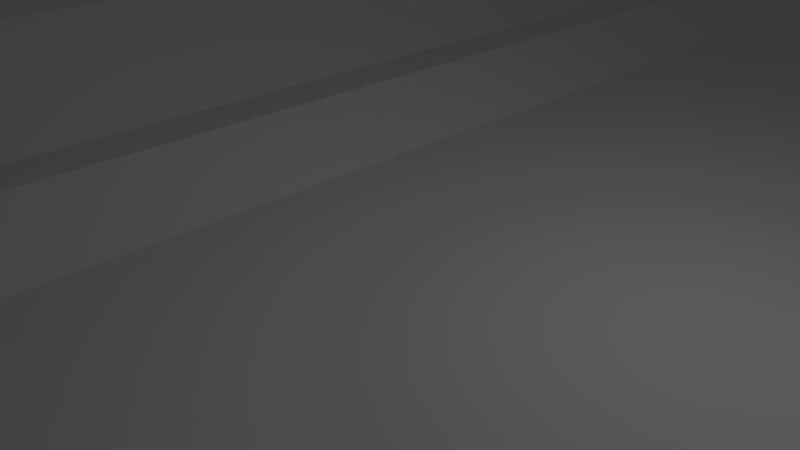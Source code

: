 # Source: model.blend  (saved by Blender 2.71.0; exported with 4.5.12 LTS)
import bpy
from mathutils import Matrix  # noqa: F401  (used for matrix-valued properties, if any)

bpy.ops.wm.read_factory_settings(use_empty=True)
scene = bpy.context.scene
scene.name = 'Scene'

# ---- collections
col_collection_1 = bpy.data.collections.new('Collection 1'); scene.collection.children.link(col_collection_1)
col_collection_2 = bpy.data.collections.new('Collection 2'); scene.collection.children.link(col_collection_2)
col_collection_2.hide_render = True
col_collection_2.hide_viewport = True

# ---- materials (node trees are filled in below, after node groups)
mat_plan2 = bpy.data.materials.new('plan2')
mat_plan2.alpha_threshold = 0.0
mat_plan2.use_transparent_shadow = False
mat_plan2.roughness = 0.5
mat_plan2.line_color = (0.0, 0.0, 0.0, 1.0)

# ---- material node trees

# ---- world
world_world = bpy.data.worlds.new('World'); scene.world = world_world
world_world.color = (0.05088, 0.05088, 0.05088)
world_world.use_sun_shadow = False
world_world.sun_shadow_jitter_overblur = 0.0
world_world.cycles.sampling_method = 'MANUAL'
world_world.cycles.sample_map_resolution = 256

# ---- cameras
cam_camera = bpy.data.cameras.new('Camera')
cam_camera.clip_end = 100.0
cam_camera.lens = 35.0
cam_camera.sensor_width = 32.0
cam_camera.sensor_height = 18.0
cam_camera.ortho_scale = 7.314
cam_camera.dof.focus_distance = 0.0
cam_camera.dof.aperture_fstop = 128.0

# ---- lights
light_lamp = bpy.data.lights.new('Lamp', 'POINT')
light_lamp.transmission_factor = 0.0
light_lamp.cutoff_distance = 30.0
light_lamp.energy = 100.0
light_lamp.shadow_buffer_clip_start = 1.001
light_lamp.shadow_soft_size = 0.1
light_lamp.shadow_maximum_resolution = 0.006
light_lamp.use_absolute_resolution = True
light_lamp.cycles.use_multiple_importance_sampling = False

# ---- meshes
me_plane_006 = bpy.data.meshes.new('Plane.006')
me_plane_006.from_pydata([(0.0, 0.4501, 9.82e-08), (1.31, 0.4501, 9.82e-08), (0.0, 0.3335, 2.006e-07), (1.31, 0.3335, 2.006e-07), (0.0, -0.4504, 0.0), (1.31, -0.4513, -8.774e-07), (0.0, -0.3401, -9.75e-07), (1.31, -0.3401, -9.75e-07), (0.1068, 0.3335, 2.006e-07), (1.2, -0.3401, -9.75e-07), (1.272, 0.3335, 2.006e-07), (1.272, -0.312, -9.259e-07)], [], [(0, 2, 8, 10, 3, 1), (3, 10, 11, 7), (4, 5, 9, 6), (8, 2, 9, 11), (11, 9, 5, 7)])
me_plane_006.use_remesh_preserve_volume = False
me_plane_006.use_remesh_preserve_attributes = False
me_plane_006.use_mirror_vertex_groups = False
me_plane_006.update()
me_plane_004 = bpy.data.meshes.new('Plane.004')
me_plane_004.from_pydata([(-0.196, -1.025, 2.227e-08), (0.196, -1.025, 2.227e-08), (-0.196, 0.9837, 1.435e-08), (0.3937, 0.9837, 1.696e-08), (0.196, 0.5866, -2.62e-08), (-0.196, 0.5924, 0.0), (1.092, -0.5371, 1.563e-06), (0.8939, -1.025, 1.548e-06), (1.509, -0.5371, 1.563e-06), (1.509, -1.025, 1.548e-06), (1.092, 0.9837, 4.335e-07), (1.509, 0.9837, 4.335e-07)], [], [(0, 1, 4, 5), (5, 4, 3, 2), (3, 4, 7, 6), (6, 7, 9, 8), (6, 8, 11, 10)])
me_plane_004.use_remesh_preserve_volume = False
me_plane_004.use_remesh_preserve_attributes = False
me_plane_004.use_mirror_vertex_groups = False
me_plane_004.update()
me_circle = bpy.data.meshes.new('Circle')
me_circle.from_pydata([(0.0, 1.0, 0.0), (-0.1951, 0.9808, 0.0), (-0.3827, 0.9239, 0.0), (-0.5556, 0.8315, 0.0), (-0.7071, 0.7071, 0.0), (-0.8315, 0.5556, 0.0), (-0.9239, 0.3827, 0.0), (-0.9808, 0.1951, 0.0), (-1.0, 7.55e-08, 0.0), (-0.9808, -0.1951, 0.0), (-0.9239, -0.3827, 0.0), (-0.8315, -0.5556, 0.0), (-0.7071, -0.7071, 0.0), (-0.5556, -0.8315, 0.0), (-0.3827, -0.9239, 0.0), (-0.1951, -0.9808, 0.0), (3.258e-07, -1.0, 0.0), (0.1951, -0.9808, 0.0), (0.3827, -0.9239, 0.0), (0.5556, -0.8315, 0.0), (0.7071, -0.7071, 0.0), (0.8315, -0.5556, 0.0), (0.9239, -0.3827, 0.0), (0.9808, -0.1951, 0.0), (1.0, 9.656e-07, 0.0), (0.9808, 0.1951, 0.0), (0.9239, 0.3827, 0.0), (0.8315, 0.5556, 0.0), (0.7071, 0.7071, 0.0), (0.5556, 0.8315, 0.0), (0.3827, 0.9239, 0.0), (0.1951, 0.9808, 0.0), (0.0, 1.0, 0.0), (0.0, 1.003, -1.863e-08)], [(1, 0), (2, 1), (3, 2), (4, 3), (5, 4), (6, 5), (7, 6), (8, 7), (9, 8), (10, 9), (11, 10), (12, 11), (13, 12), (14, 13), (15, 14), (16, 15), (17, 16), (18, 17), (19, 18), (20, 19), (21, 20), (22, 21), (23, 22), (24, 23), (25, 24), (26, 25), (27, 26), (28, 27), (29, 28), (30, 29), (31, 30), (0, 31), (32, 33)], [])
me_circle.use_remesh_preserve_volume = False
me_circle.use_remesh_preserve_attributes = False
me_circle.use_mirror_vertex_groups = False
me_circle.update()
me_plane_003 = bpy.data.meshes.new('Plane.003')
me_plane_003.from_pydata([(0.0, -12.36, 0.0), (0.0, 12.3, 5.496e-08), (3.938, 12.3, 5.076e-08)], [(1, 0), (1, 2)], [])
me_plane_003.use_remesh_preserve_volume = False
me_plane_003.use_remesh_preserve_attributes = False
me_plane_003.use_mirror_vertex_groups = False
me_plane_003.update()
me_plane_002 = bpy.data.meshes.new('Plane.002')
me_plane_002.from_pydata([(-1.0, -1.0, 0.0), (1.0, -1.0, 0.0), (-1.0, 1.0, 0.0), (1.0, 1.0, 0.0)], [], [(0, 1, 3, 2)])
me_plane_002.use_remesh_preserve_volume = False
me_plane_002.use_remesh_preserve_attributes = False
me_plane_002.use_mirror_vertex_groups = False
me_plane_002.update()
me_plane_001 = bpy.data.meshes.new('Plane.001')
me_plane_001.from_pydata([(-1.0, -21.19, 0.0), (1.0, -21.19, 0.0), (-1.0, 21.19, 0.0), (1.0, 21.19, 0.0), (-3.404, -21.19, 0.1044), (-3.404, 21.19, 0.1044), (-4.448, -21.19, 0.7565), (-4.448, 21.19, 0.7565), (-5.436, -21.19, 0.98), (-5.436, 21.19, 0.98), (-6.387, -21.19, 1.372), (-6.387, 21.19, 1.372), (-6.764, -21.19, 2.263), (-6.764, 21.19, 2.263), (-8.304, -21.19, 3.335), (-8.304, 21.19, 3.335), (-9.934, -21.19, 4.044), (-9.934, 21.19, 4.044), (-11.41, -21.19, 4.738), (-11.41, 21.19, 4.738), (-12.88, -21.19, 5.659), (-12.88, 21.19, 5.659), (-14.25, -21.19, 6.308), (-14.25, 21.19, 6.308), (-15.78, -21.19, 7.018), (-15.78, 21.19, 7.018), (-17.15, -21.19, 7.742), (-17.15, 21.19, 7.742), (-17.83, -21.19, 8.044), (-17.83, 21.19, 8.044), (-17.77, -21.19, 8.723), (-17.77, 21.19, 8.723), (-18.3, -21.19, 8.95), (-18.3, 21.19, 8.95), (-19.46, -21.19, 9.765), (-19.46, 21.19, 9.765), (-20.53, -21.19, 10.56), (-20.53, 21.19, 10.56), (-21.33, -21.19, 10.38), (-21.33, 21.19, 10.38), (-22.43, -21.19, 11.11), (-22.43, 21.19, 11.11), (-22.88, -21.19, 11.55), (-22.88, 21.19, 11.55), (-23.76, -21.19, 11.97), (-23.76, 21.19, 11.97), (-24.67, -21.19, 12.63), (-24.67, 21.19, 12.63), (-25.71, -21.19, 13.03), (-25.71, 21.19, 13.03), (-26.3, -21.19, 13.72), (-26.3, 21.19, 13.72), (-26.94, -21.19, 14.17), (-26.94, 21.19, 14.17), (-27.85, -21.19, 14.52), (-27.85, 21.19, 14.52), (-28.95, -21.19, 15.21), (-28.95, 21.19, 15.21), (-29.66, -21.19, 15.52), (-29.66, 21.19, 15.52), (-30.81, -21.19, 15.8), (-30.81, 21.19, 15.8), (-31.9, -21.19, 16.13), (-31.9, 21.19, 16.13), (-32.7, -21.19, 16.59), (-32.7, 21.19, 16.59), (-33.33, -21.19, 17.18), (-33.33, 21.19, 17.18), (-34.42, -21.19, 17.73), (-34.42, 21.19, 17.73), (-35.29, -21.19, 17.92), (-35.29, 21.19, 17.92), (-36.12, -21.19, 18.41), (-36.12, 21.19, 18.41), (-37.12, -21.19, 18.96), (-37.12, 21.19, 18.96), (-37.99, -21.19, 18.88), (-37.99, 21.19, 18.88), (-39.0, -21.19, 19.41), (-39.0, 21.19, 19.41), (-45.03, -21.19, 19.44), (-45.03, 21.19, 19.44), (-46.17, -21.19, 18.59), (-46.17, 21.19, 18.59), (-47.05, -21.19, 17.73), (-47.05, 21.19, 17.73), (-47.61, -21.19, 17.7), (-47.61, 21.19, 17.7), (-48.69, -21.19, 16.96), (-48.69, 21.19, 16.96), (-49.07, -21.19, 15.86), (-49.07, 21.19, 15.86), (-50.37, -21.19, 15.41), (-50.37, 21.19, 15.41), (-51.23, -21.19, 14.73), (-51.23, 21.19, 14.73), (-52.39, -21.19, 14.43), (-52.39, 21.19, 14.43), (-52.98, -21.19, 13.55), (-52.98, 21.19, 13.55), (-53.92, -21.19, 13.18), (-53.92, 21.19, 13.18), (-54.81, -21.19, 12.98), (-54.81, 21.19, 12.98), (-55.92, -21.19, 12.3), (-55.92, 21.19, 12.3), (-56.85, -21.19, 11.92), (-56.85, 21.19, 11.92), (-57.9, -21.19, 11.18), (-57.9, 21.19, 11.18), (-59.16, -21.19, 10.26), (-59.16, 21.19, 10.26), (-60.38, -21.19, 9.448), (-60.38, 21.19, 9.448), (-61.19, -21.19, 8.965), (-61.19, 21.19, 8.965), (-61.81, -21.19, 8.15), (-61.81, 21.19, 8.15), (-62.97, -21.19, 7.893), (-62.97, 21.19, 7.893), (-63.53, -21.19, 7.169), (-63.53, 21.19, 7.169), (-64.83, -21.19, 6.384), (-64.83, 21.19, 6.384), (-66.05, -21.19, 5.538), (-66.05, 21.19, 5.538), (-67.28, -21.19, 4.452), (-67.28, 21.19, 4.452), (-68.69, -21.19, 4.346), (-68.69, 21.19, 4.346), (-69.16, -21.19, 3.969), (-69.16, 21.19, 3.969), (-69.63, -21.19, 3.984), (-69.63, 21.19, 3.984), (-70.22, -21.19, 3.048), (-70.22, 21.19, 3.048), (-71.06, -21.19, 2.882), (-71.06, 21.19, 2.882), (-71.59, -21.19, 1.616), (-71.59, 21.19, 1.616), (-72.19, -21.19, 0.935), (-72.19, 21.19, 0.935), (-72.97, -21.19, 0.4647), (-72.97, 21.19, 0.4647), (-73.6, -21.19, 0.4647), (-73.6, 21.19, 0.4647), (-74.72, -21.19, -0.1353), (-74.72, 21.19, -0.1353), (-77.08, -21.19, -0.1531), (-77.08, 21.19, -0.1531)], [], [(0, 1, 3, 2), (0, 2, 5, 4), (4, 5, 7, 6), (6, 7, 9, 8), (8, 9, 11, 10), (10, 11, 13, 12), (12, 13, 15, 14), (14, 15, 17, 16), (16, 17, 19, 18), (18, 19, 21, 20), (20, 21, 23, 22), (22, 23, 25, 24), (24, 25, 27, 26), (26, 27, 29, 28), (28, 29, 31, 30), (30, 31, 33, 32), (32, 33, 35, 34), (34, 35, 37, 36), (36, 37, 39, 38), (38, 39, 41, 40), (40, 41, 43, 42), (42, 43, 45, 44), (44, 45, 47, 46), (46, 47, 49, 48), (48, 49, 51, 50), (50, 51, 53, 52), (52, 53, 55, 54), (54, 55, 57, 56), (56, 57, 59, 58), (58, 59, 61, 60), (60, 61, 63, 62), (62, 63, 65, 64), (64, 65, 67, 66), (66, 67, 69, 68), (68, 69, 71, 70), (70, 71, 73, 72), (72, 73, 75, 74), (74, 75, 77, 76), (76, 77, 79, 78), (78, 79, 81, 80), (80, 81, 83, 82), (82, 83, 85, 84), (84, 85, 87, 86), (86, 87, 89, 88), (88, 89, 91, 90), (90, 91, 93, 92), (92, 93, 95, 94), (94, 95, 97, 96), (96, 97, 99, 98), (98, 99, 101, 100), (100, 101, 103, 102), (102, 103, 105, 104), (104, 105, 107, 106), (106, 107, 109, 108), (108, 109, 111, 110), (110, 111, 113, 112), (112, 113, 115, 114), (114, 115, 117, 116), (116, 117, 119, 118), (118, 119, 121, 120), (120, 121, 123, 122), (122, 123, 125, 124), (124, 125, 127, 126), (126, 127, 129, 128), (128, 129, 131, 130), (130, 131, 133, 132), (132, 133, 135, 134), (134, 135, 137, 136), (136, 137, 139, 138), (138, 139, 141, 140), (140, 141, 143, 142), (142, 143, 145, 144), (144, 145, 147, 146), (146, 147, 149, 148)])
me_plane_001.use_remesh_preserve_volume = False
me_plane_001.use_remesh_preserve_attributes = False
me_plane_001.use_mirror_vertex_groups = False
me_plane_001.update()
me_plane = bpy.data.meshes.new('Plane')
me_plane.from_pydata([(-1.606, -0.5, 0.0), (1.606, -0.5, 0.0), (-1.606, 0.5, 0.0), (1.606, 0.5, 0.0)], [], [(0, 1, 3, 2)])
_uv = me_plane.uv_layers.new(name='UVMap')
_uv.uv.foreach_set('vector', [0.0, 0.0, 1.0, 0.0, 1.0, 1.0, 0.0, 1.0])
me_plane.materials.append(mat_plan2)
me_plane.use_remesh_preserve_volume = False
me_plane.use_remesh_preserve_attributes = False
me_plane.use_mirror_vertex_groups = False
me_plane.update()
me_circle_002 = bpy.data.meshes.new('Circle.002')
me_circle_002.from_pydata([(-6.922e-08, 1.026, -2.119e-07), (-0.03779, 1.025, -2.117e-07), (-0.07553, 1.023, -2.112e-07), (-0.1132, 1.02, -2.104e-07), (-0.1507, 1.016, -2.093e-07), (-0.188, 1.01, -2.079e-07), (-0.2251, 1.002, -2.062e-07), (-0.2619, 0.9939, -2.042e-07), (-0.2984, 0.9841, -2.019e-07), (-0.3346, 0.9731, -1.992e-07), (-0.3703, 0.9607, -1.963e-07), (-0.4056, 0.9472, -1.931e-07), (-0.4404, 0.9324, -1.895e-07), (-0.4746, 0.9165, -1.857e-07), (-0.5083, 0.8993, -1.816e-07), (-0.5414, 0.881, -1.773e-07), (-0.5738, 0.8615, -1.726e-07), (-0.6055, 0.8409, -1.677e-07), (-0.6364, 0.8193, -1.626e-07), (-0.6666, 0.7965, -1.571e-07), (-0.696, 0.7727, -1.515e-07), (-0.7245, 0.7479, -1.455e-07), (-0.7521, 0.7222, -1.394e-07), (-0.7788, 0.6954, -1.33e-07), (-0.8046, 0.6678, -1.264e-07), (-0.8294, 0.6393, -1.196e-07), (-0.8532, 0.6099, -1.126e-07), (-0.8759, 0.5797, -1.054e-07), (-0.8976, 0.5488, -9.806e-08), (-0.9182, 0.5171, -9.051e-08), (-0.9377, 0.4847, -8.278e-08), (-0.956, 0.4516, -7.49e-08), (-0.9731, 0.418, -6.687e-08), (-0.9891, 0.3837, -5.871e-08), (-1.004, 0.3489, -5.041e-08), (-1.017, 0.3136, -4.2e-08), (-1.03, 0.2779, -3.348e-08), (-1.041, 0.2418, -2.486e-08), (-1.051, 0.2053, -1.616e-08), (-1.059, 0.1684, -7.382e-09), (-1.066, 0.1313, 1.463e-09), (-1.072, 0.09401, 1.036e-08), (-1.077, 0.0565, 1.931e-08), (-1.08, 0.01885, 2.828e-08), (-1.082, -0.01889, 3.728e-08), (-1.083, -0.05668, 4.629e-08), (-1.082, -0.09446, 5.53e-08), (-1.08, -0.1322, 6.43e-08), (-1.077, -0.1699, 7.327e-08), (-1.072, -0.2074, 8.222e-08), (-1.066, -0.2447, 9.111e-08), (-1.059, -0.2818, 9.996e-08), (-1.051, -0.3186, 1.087e-07), (-1.041, -0.3551, 1.174e-07), (-1.03, -0.3913, 1.261e-07), (-1.017, -0.427, 1.346e-07), (-1.004, -0.4623, 1.43e-07), (-0.9891, -0.4971, 1.513e-07), (-0.9731, -0.5313, 1.595e-07), (-0.956, -0.565, 1.675e-07), (-0.9377, -0.598, 1.754e-07), (-0.9182, -0.6304, 1.831e-07), (-0.8976, -0.6621, 1.906e-07), (-0.8759, -0.6931, 1.98e-07), (-0.8532, -0.7233, 2.052e-07), (-0.8294, -0.7526, 2.122e-07), (-0.8046, -0.7812, 2.19e-07), (-0.7788, -0.8088, 2.256e-07), (-0.7521, -0.8355, 2.32e-07), (-0.7245, -0.8613, 2.381e-07), (-0.696, -0.8861, 2.44e-07), (-0.6666, -0.9099, 2.497e-07), (-0.6364, -0.9326, 2.551e-07), (-0.6054, -0.9543, 2.603e-07), (-0.5738, -0.9749, 2.652e-07), (-0.5414, -0.9943, 2.698e-07), (-0.5083, -1.013, 2.742e-07), (-0.4746, -1.03, 2.783e-07), (-0.4404, -1.046, 2.821e-07), (-0.4056, -1.061, 2.856e-07), (-0.3703, -1.074, 2.889e-07), (-0.3346, -1.086, 2.918e-07), (-0.2984, -1.097, 2.944e-07), (-0.2619, -1.107, 2.968e-07), (-0.2251, -1.116, 2.988e-07), (-0.188, -1.123, 3.005e-07), (-0.1507, -1.129, 3.019e-07), (-0.1132, -1.133, 3.03e-07), (-0.07552, -1.137, 3.038e-07), (-0.03778, -1.139, 3.043e-07), (2.349e-06, -1.139, 3.044e-07), (0.03779, -1.139, 3.043e-07), (0.07553, -1.137, 3.038e-07), (0.1132, -1.133, 3.03e-07), (0.1507, -1.129, 3.019e-07), (0.188, -1.123, 3.005e-07), (0.2251, -1.116, 2.988e-07), (0.2619, -1.107, 2.968e-07), (0.2984, -1.097, 2.944e-07), (0.3346, -1.086, 2.918e-07), (0.3703, -1.074, 2.889e-07), (0.4056, -1.061, 2.856e-07), (0.4404, -1.046, 2.821e-07), (0.4746, -1.03, 2.783e-07), (0.5083, -1.013, 2.742e-07), (0.5414, -0.9943, 2.698e-07), (0.5738, -0.9749, 2.652e-07), (0.6055, -0.9543, 2.603e-07), (0.6364, -0.9326, 2.551e-07), (0.6666, -0.9099, 2.497e-07), (0.696, -0.8861, 2.44e-07), (0.7245, -0.8613, 2.381e-07), (0.7521, -0.8355, 2.32e-07), (0.7788, -0.8088, 2.256e-07), (0.8046, -0.7812, 2.19e-07), (0.8294, -0.7526, 2.122e-07), (0.8532, -0.7233, 2.052e-07), (0.8759, -0.6931, 1.98e-07), (0.8976, -0.6621, 1.906e-07), (0.9182, -0.6304, 1.831e-07), (0.9377, -0.598, 1.754e-07), (0.956, -0.565, 1.675e-07), (0.9731, -0.5313, 1.594e-07), (0.9891, -0.4971, 1.513e-07), (1.004, -0.4623, 1.43e-07), (1.017, -0.427, 1.346e-07), (1.03, -0.3913, 1.261e-07), (1.041, -0.3551, 1.174e-07), (1.051, -0.3186, 1.087e-07), (1.059, -0.2818, 9.996e-08), (1.066, -0.2447, 9.111e-08), (1.072, -0.2074, 8.222e-08), (1.077, -0.1699, 7.327e-08), (1.08, -0.1322, 6.43e-08), (1.082, -0.09446, 5.53e-08), (1.083, -0.05668, 4.629e-08), (1.082, -0.01889, 3.728e-08), (1.08, 0.01885, 2.828e-08), (1.077, 0.0565, 1.931e-08), (1.072, 0.09401, 1.036e-08), (1.066, 0.1313, 1.464e-09), (1.059, 0.1684, -7.381e-09), (1.051, 0.2053, -1.616e-08), (1.041, 0.2418, -2.486e-08), (1.03, 0.2779, -3.348e-08), (1.017, 0.3136, -4.2e-08), (1.004, 0.3489, -5.041e-08), (0.9891, 0.3837, -5.871e-08), (0.9731, 0.418, -6.687e-08), (0.956, 0.4516, -7.49e-08), (0.9377, 0.4847, -8.278e-08), (0.9182, 0.5171, -9.05e-08), (0.8976, 0.5488, -9.806e-08), (0.8759, 0.5797, -1.054e-07), (0.8532, 0.6099, -1.126e-07), (0.8294, 0.6393, -1.196e-07), (0.8046, 0.6678, -1.264e-07), (0.7788, 0.6954, -1.33e-07), (0.7521, 0.7222, -1.394e-07), (0.7245, 0.7479, -1.455e-07), (0.7154, 0.7576, -1.402e-07), (0.7006, 0.7708, -1.382e-07), (0.6903, 0.7785, -1.325e-07), (0.645, 0.8115, -1.459e-07), (0.6182, 0.831, -1.501e-07), (0.581, 0.8559, -1.587e-07), (0.5347, 0.8835, -1.699e-07), (0.4972, 0.9044, -1.768e-07), (0.4601, 0.9229, -1.825e-07), (0.4224, 0.9393, -1.872e-07), (0.3835, 0.9553, -1.922e-07), (0.3455, 0.969, -1.961e-07), (0.3078, 0.9808, -1.993e-07), (0.2686, 0.9918, -2.026e-07), (0.23, 1.001, -2.053e-07), (0.1921, 1.009, -2.072e-07), (0.1534, 1.015, -2.088e-07), (0.1152, 1.02, -2.1e-07), (0.07702, 1.023, -2.109e-07), (0.03828, 1.025, -2.116e-07), (7.401e-06, 1.022, -2.109e-07), (-0.03764, 1.021, -2.108e-07), (-0.07525, 1.02, -2.103e-07), (-0.1128, 1.016, -2.095e-07), (-0.1501, 1.012, -2.084e-07), (-0.1873, 1.006, -2.07e-07), (-0.2243, 0.9986, -2.053e-07), (-0.261, 0.9901, -2.033e-07), (-0.2974, 0.9803, -2.01e-07), (-0.3334, 0.9693, -1.983e-07), (-0.369, 0.9571, -1.954e-07), (-0.4041, 0.9436, -1.922e-07), (-0.4388, 0.9289, -1.887e-07), (-0.4729, 0.913, -1.849e-07), (-0.5065, 0.8959, -1.808e-07), (-0.5394, 0.8776, -1.765e-07), (-0.5717, 0.8582, -1.718e-07), (-0.6033, 0.8377, -1.669e-07), (-0.6341, 0.8161, -1.618e-07), (-0.6642, 0.7934, -1.564e-07), (-0.6934, 0.7697, -1.507e-07), (-0.7219, 0.745, -1.449e-07), (-0.7494, 0.7194, -1.387e-07), (-0.776, 0.6927, -1.324e-07), (-0.8017, 0.6652, -1.258e-07), (-0.8264, 0.6368, -1.19e-07), (-0.8501, 0.6075, -1.121e-07), (-0.8728, 0.5774, -1.049e-07), (-0.8944, 0.5466, -9.754e-08), (-0.9149, 0.515, -9.001e-08), (-0.9343, 0.4827, -8.231e-08), (-0.9525, 0.4498, -7.446e-08), (-0.9696, 0.4162, -6.646e-08), (-0.9855, 0.3821, -5.832e-08), (-1.0, 0.3474, -5.006e-08), (-1.014, 0.3123, -4.168e-08), (-1.026, 0.2767, -3.319e-08), (-1.037, 0.2407, -2.46e-08), (-1.047, 0.2043, -1.593e-08), (-1.055, 0.1676, -7.185e-09), (-1.062, 0.1307, 1.628e-09), (-1.068, 0.09346, 1.05e-08), (-1.073, 0.05609, 1.941e-08), (-1.076, 0.01857, 2.835e-08), (-1.078, -0.01903, 3.732e-08), (-1.079, -0.05668, 4.629e-08), (-1.078, -0.09433, 5.527e-08), (-1.076, -0.1319, 6.423e-08), (-1.073, -0.1694, 7.318e-08), (-1.068, -0.2068, 8.209e-08), (-1.062, -0.244, 9.096e-08), (-1.055, -0.281, 9.977e-08), (-1.047, -0.3177, 1.085e-07), (-1.037, -0.354, 1.172e-07), (-1.026, -0.3901, 1.258e-07), (-1.014, -0.4257, 1.343e-07), (-1.0, -0.4608, 1.426e-07), (-0.9855, -0.4955, 1.509e-07), (-0.9696, -0.5296, 1.59e-07), (-0.9525, -0.5632, 1.67e-07), (-0.9343, -0.5961, 1.749e-07), (-0.9149, -0.6284, 1.826e-07), (-0.8944, -0.6599, 1.901e-07), (-0.8728, -0.6908, 1.975e-07), (-0.8501, -0.7209, 2.046e-07), (-0.8264, -0.7501, 2.116e-07), (-0.8017, -0.7785, 2.184e-07), (-0.776, -0.8061, 2.25e-07), (-0.7494, -0.8327, 2.313e-07), (-0.7219, -0.8584, 2.374e-07), (-0.6934, -0.8831, 2.433e-07), (-0.6642, -0.9068, 2.49e-07), (-0.6341, -0.9295, 2.544e-07), (-0.6033, -0.9511, 2.595e-07), (-0.5717, -0.9716, 2.644e-07), (-0.5394, -0.991, 2.69e-07), (-0.5065, -1.009, 2.734e-07), (-0.4729, -1.026, 2.775e-07), (-0.4388, -1.042, 2.813e-07), (-0.4041, -1.057, 2.848e-07), (-0.369, -1.07, 2.88e-07), (-0.3334, -1.083, 2.909e-07), (-0.2974, -1.094, 2.935e-07), (-0.261, -1.103, 2.959e-07), (-0.2243, -1.112, 2.979e-07), (-0.1873, -1.119, 2.996e-07), (-0.1501, -1.125, 3.01e-07), (-0.1128, -1.13, 3.021e-07), (-0.07524, -1.133, 3.029e-07), (-0.03764, -1.135, 3.033e-07), (9.811e-06, -1.135, 3.035e-07), (0.03766, -1.135, 3.033e-07), (0.07526, -1.133, 3.029e-07), (0.1128, -1.13, 3.021e-07), (0.1502, -1.125, 3.01e-07), (0.1873, -1.119, 2.996e-07), (0.2243, -1.112, 2.979e-07), (0.261, -1.103, 2.959e-07), (0.2974, -1.094, 2.935e-07), (0.3334, -1.083, 2.909e-07), (0.369, -1.07, 2.88e-07), (0.4041, -1.057, 2.848e-07), (0.4388, -1.042, 2.813e-07), (0.4729, -1.026, 2.775e-07), (0.5065, -1.009, 2.734e-07), (0.5394, -0.991, 2.69e-07), (0.5717, -0.9716, 2.644e-07), (0.6033, -0.9511, 2.595e-07), (0.6341, -0.9295, 2.544e-07), (0.6642, -0.9068, 2.49e-07), (0.6935, -0.8831, 2.433e-07), (0.7219, -0.8584, 2.374e-07), (0.7494, -0.8327, 2.313e-07), (0.776, -0.8061, 2.25e-07), (0.8017, -0.7785, 2.184e-07), (0.8264, -0.7501, 2.116e-07), (0.8501, -0.7209, 2.046e-07), (0.8728, -0.6908, 1.975e-07), (0.8944, -0.6599, 1.901e-07), (0.9149, -0.6284, 1.826e-07), (0.9343, -0.5961, 1.749e-07), (0.9525, -0.5632, 1.67e-07), (0.9696, -0.5296, 1.59e-07), (0.9856, -0.4955, 1.509e-07), (1.0, -0.4608, 1.426e-07), (1.014, -0.4257, 1.343e-07), (1.026, -0.3901, 1.258e-07), (1.037, -0.354, 1.172e-07), (1.047, -0.3177, 1.085e-07), (1.055, -0.281, 9.977e-08), (1.062, -0.244, 9.096e-08), (1.068, -0.2068, 8.209e-08), (1.073, -0.1694, 7.318e-08), (1.076, -0.1319, 6.423e-08), (1.078, -0.09433, 5.527e-08), (1.079, -0.05668, 4.629e-08), (1.078, -0.01903, 3.732e-08), (1.076, 0.01857, 2.835e-08), (1.073, 0.05608, 1.941e-08), (1.068, 0.09346, 1.05e-08), (1.062, 0.1307, 1.629e-09), (1.055, 0.1676, -7.184e-09), (1.047, 0.2043, -1.593e-08), (1.037, 0.2407, -2.46e-08), (1.026, 0.2767, -3.319e-08), (1.014, 0.3123, -4.168e-08), (1.0, 0.3474, -5.006e-08), (0.9856, 0.3821, -5.832e-08), (0.9696, 0.4162, -6.646e-08), (0.9525, 0.4498, -7.446e-08), (0.9343, 0.4827, -8.231e-08), (0.9149, 0.515, -9.001e-08), (0.8944, 0.5466, -9.754e-08), (0.8728, 0.5774, -1.049e-07), (0.8501, 0.6075, -1.121e-07), (0.8264, 0.6368, -1.19e-07), (0.8017, 0.6652, -1.258e-07), (0.776, 0.6927, -1.324e-07), (0.7494, 0.7193, -1.387e-07), (0.7219, 0.745, -1.449e-07), (0.7128, 0.7547, -1.396e-07), (0.6981, 0.7678, -1.375e-07), (0.6879, 0.7755, -1.318e-07), (0.6427, 0.8083, -1.452e-07), (0.616, 0.8278, -1.493e-07), (0.5789, 0.8526, -1.579e-07), (0.5328, 0.8801, -1.692e-07), (0.4954, 0.9009, -1.76e-07), (0.4584, 0.9194, -1.817e-07), (0.4209, 0.9357, -1.864e-07), (0.3821, 0.9516, -1.913e-07), (0.3443, 0.9653, -1.952e-07), (0.3067, 0.977, -1.984e-07), (0.2677, 0.9881, -2.017e-07), (0.2292, 0.9973, -2.044e-07), (0.1914, 1.005, -2.063e-07), (0.1529, 1.011, -2.079e-07), (0.1148, 1.016, -2.091e-07), (0.07675, 1.019, -2.1e-07), (0.03815, 1.021, -2.107e-07)], [], [(162, 163, 343, 342), (95, 96, 276, 275), (28, 29, 209, 208), (122, 123, 303, 302), (55, 56, 236, 235), (149, 150, 330, 329), (82, 83, 263, 262), (15, 16, 196, 195), (176, 177, 357, 356), (109, 110, 290, 289), (42, 43, 223, 222), (136, 137, 317, 316), (69, 70, 250, 249), (2, 3, 183, 182), (163, 164, 344, 343), (96, 97, 277, 276), (29, 30, 210, 209), (123, 124, 304, 303), (56, 57, 237, 236), (150, 151, 331, 330), (83, 84, 264, 263), (16, 17, 197, 196), (177, 178, 358, 357), (110, 111, 291, 290), (43, 44, 224, 223), (137, 138, 318, 317), (70, 71, 251, 250), (3, 4, 184, 183), (164, 165, 345, 344), (97, 98, 278, 277), (30, 31, 211, 210), (124, 125, 305, 304), (57, 58, 238, 237), (151, 152, 332, 331), (84, 85, 265, 264), (17, 18, 198, 197), (178, 179, 359, 358), (111, 112, 292, 291), (44, 45, 225, 224), (138, 139, 319, 318), (71, 72, 252, 251), (4, 5, 185, 184), (165, 166, 346, 345), (98, 99, 279, 278), (31, 32, 212, 211), (125, 126, 306, 305), (58, 59, 239, 238), (152, 153, 333, 332), (85, 86, 266, 265), (18, 19, 199, 198), (179, 0, 180, 359), (112, 113, 293, 292), (45, 46, 226, 225), (139, 140, 320, 319), (72, 73, 253, 252), (5, 6, 186, 185), (166, 167, 347, 346), (99, 100, 280, 279), (32, 33, 213, 212), (126, 127, 307, 306), (59, 60, 240, 239), (153, 154, 334, 333), (86, 87, 267, 266), (19, 20, 200, 199), (113, 114, 294, 293), (46, 47, 227, 226), (140, 141, 321, 320), (73, 74, 254, 253), (6, 7, 187, 186), (167, 168, 348, 347), (100, 101, 281, 280), (33, 34, 214, 213), (127, 128, 308, 307), (60, 61, 241, 240), (154, 155, 335, 334), (87, 88, 268, 267), (20, 21, 201, 200), (114, 115, 295, 294), (47, 48, 228, 227), (141, 142, 322, 321), (74, 75, 255, 254), (7, 8, 188, 187), (168, 169, 349, 348), (101, 102, 282, 281), (34, 35, 215, 214), (128, 129, 309, 308), (61, 62, 242, 241), (155, 156, 336, 335), (88, 89, 269, 268), (21, 22, 202, 201), (115, 116, 296, 295), (48, 49, 229, 228), (142, 143, 323, 322), (75, 76, 256, 255), (8, 9, 189, 188), (169, 170, 350, 349), (35, 36, 216, 215), (102, 103, 283, 282), (129, 130, 310, 309), (62, 63, 243, 242), (156, 157, 337, 336), (89, 90, 270, 269), (22, 23, 203, 202), (116, 117, 297, 296), (49, 50, 230, 229), (143, 144, 324, 323), (76, 77, 257, 256), (9, 10, 190, 189), (170, 171, 351, 350), (103, 104, 284, 283), (36, 37, 217, 216), (130, 131, 311, 310), (63, 64, 244, 243), (157, 158, 338, 337), (90, 91, 271, 270), (23, 24, 204, 203), (117, 118, 298, 297), (50, 51, 231, 230), (144, 145, 325, 324), (77, 78, 258, 257), (10, 11, 191, 190), (171, 172, 352, 351), (104, 105, 285, 284), (37, 38, 218, 217), (131, 132, 312, 311), (64, 65, 245, 244), (158, 159, 339, 338), (91, 92, 272, 271), (24, 25, 205, 204), (118, 119, 299, 298), (51, 52, 232, 231), (145, 146, 326, 325), (78, 79, 259, 258), (11, 12, 192, 191), (172, 173, 353, 352), (105, 106, 286, 285), (38, 39, 219, 218), (132, 133, 313, 312), (65, 66, 246, 245), (159, 160, 340, 339), (92, 93, 273, 272), (25, 26, 206, 205), (119, 120, 300, 299), (52, 53, 233, 232), (146, 147, 327, 326), (79, 80, 260, 259), (12, 13, 193, 192), (173, 174, 354, 353), (106, 107, 287, 286), (39, 40, 220, 219), (133, 134, 314, 313), (66, 67, 247, 246), (160, 161, 341, 340), (93, 94, 274, 273), (26, 27, 207, 206), (120, 121, 301, 300), (53, 54, 234, 233), (147, 148, 328, 327), (13, 14, 194, 193), (80, 81, 261, 260), (174, 175, 355, 354), (107, 108, 288, 287), (40, 41, 221, 220), (134, 135, 315, 314), (67, 68, 248, 247), (0, 1, 181, 180), (161, 162, 342, 341), (94, 95, 275, 274), (27, 28, 208, 207), (121, 122, 302, 301), (54, 55, 235, 234), (148, 149, 329, 328), (81, 82, 262, 261), (14, 15, 195, 194), (175, 176, 356, 355), (108, 109, 289, 288), (41, 42, 222, 221), (135, 136, 316, 315), (68, 69, 249, 248), (1, 2, 182, 181)])
me_circle_002.use_remesh_preserve_volume = False
me_circle_002.use_remesh_preserve_attributes = False
me_circle_002.use_mirror_vertex_groups = False
me_circle_002.update()

# ---- curves / text
cu_beziercurve_002 = bpy.data.curves.new('BezierCurve.002', 'CURVE')
cu_beziercurve_002.dimensions = '3D'
_sp = cu_beziercurve_002.splines.new('BEZIER'); _sp.bezier_points.add(1)
_sp.bezier_points.foreach_set('co', [0.0, 0.5105, -4.483e-07, 22.49, -8.06, 6.041e-06])
_sp.bezier_points.foreach_set('handle_left', [-10.68, 0.5105, -6.068e-06, 17.32, -3.613, 2.733e-06])
_sp.bezier_points.foreach_set('handle_right', [10.68, 0.5105, 5.171e-06, 27.66, -12.51, 9.348e-06])
for _p, _l, _r in zip(_sp.bezier_points, ['ALIGNED', 'ALIGNED'], ['ALIGNED', 'ALIGNED']): _p.handle_left_type = _l; _p.handle_right_type = _r
_sp.order_u = 0
_sp.order_v = 0
cu_beziercurve_002.use_path = True
cu_beziercurve_002.use_path_clamp = True
cu_beziercurve_002.bevel_resolution = 0
cu_beziercurve_002.fill_mode = 'HALF'
cu_beziercurve = bpy.data.curves.new('BezierCurve', 'CURVE')
cu_beziercurve.dimensions = '3D'
_sp = cu_beziercurve.splines.new('BEZIER'); _sp.bezier_points.add(1)
_sp.bezier_points.foreach_set('co', [-1.0, 0.0, 0.0, 11.31, -0.3147, 2.347e-07])
_sp.bezier_points.foreach_set('handle_left', [-1.632, -0.3167, 1.846e-07, 5.901, -1.456, 1.086e-06])
_sp.bezier_points.foreach_set('handle_right', [3.572, 2.29, -1.335e-06, 12.29, -0.1082, 8.073e-08])
for _p, _l, _r in zip(_sp.bezier_points, ['ALIGNED', 'ALIGNED'], ['ALIGNED', 'ALIGNED']): _p.handle_left_type = _l; _p.handle_right_type = _r
_sp.order_u = 0
_sp.order_v = 0
cu_beziercurve.use_path = True
cu_beziercurve.use_path_clamp = True
cu_beziercurve.bevel_resolution = 0
cu_beziercurve.fill_mode = 'HALF'
lat_lattice = bpy.data.lattices.new('Lattice')
lat_lattice.points.foreach_set('co_deform', [-0.4967, -0.06601, -0.5104, 0.4967, -0.5566, -0.5104, -0.4967, -0.06601, -0.5104, 0.4967, 0.4433, -0.5104, -0.4967, -0.06601, 0.5104, 0.4967, -0.08474, 0.5104, -0.4967, -0.06601, 0.5104, 0.4967, 0.4621, 0.5104])

# ---- objects
ob_lattice = bpy.data.objects.new('Lattice', lat_lattice)
ob_bridgecurve = bpy.data.objects.new('BridgeCurve', cu_beziercurve_002)
ob_plane_004 = bpy.data.objects.new('Plane.004', me_plane_006)
ob_coolcurve = bpy.data.objects.new('CoolCurve', cu_beziercurve)
ob_plane_003 = bpy.data.objects.new('Plane.003', me_plane_004)
ob_circle = bpy.data.objects.new('Circle', me_circle)
ob_plane_002 = bpy.data.objects.new('Plane.002', me_plane_003)
ob_plane_001 = bpy.data.objects.new('Plane.001', me_plane_002)
ob_plane = bpy.data.objects.new('Plane', me_plane_001)
ob_plan2 = bpy.data.objects.new('plan2', me_plane)
ob_lamp = bpy.data.objects.new('Lamp', light_lamp)
ob_camera = bpy.data.objects.new('Camera', cam_camera)
ob_circle_001 = bpy.data.objects.new('Circle.001', me_circle_002)

# ---- transforms, parenting, visibility, modifiers, constraints
ob_lattice.location = (11.79, -4.019, 24.1)
ob_lattice.scale = (23.74, 1.0, 0.8822)
ob_lattice.lineart.crease_threshold = 0.0
ob_bridgecurve.location = (0.0, -4.0, 24.0)
ob_bridgecurve.rotation_euler = (1.571, -0.0, 0.0)
ob_bridgecurve.lineart.crease_threshold = 0.0
ob_plane_004.location = (0.0, -4.085, 24.1)
ob_plane_004.rotation_euler = (1.571, -0.0, 0.0)
ob_plane_004.lineart.crease_threshold = 0.0
_m = ob_plane_004.modifiers.new('Array', 'ARRAY')
_m.count = 3
_m.constant_offset_displace = (0.0, 0.0, 0.0)
_m = ob_plane_004.modifiers.new('Array.001', 'ARRAY')
_m.count = 6
_m.constant_offset_displace = (0.0, 0.0, 0.0)
_m = ob_plane_004.modifiers.new('Curve', 'CURVE')
_m.show_render = False
_m.object = ob_bridgecurve
_m = ob_plane_004.modifiers.new('Lattice', 'LATTICE')
ob_coolcurve.location = (5.5, -1.176, 45.79)
ob_coolcurve.rotation_euler = (1.571, -0.0, 0.0)
ob_coolcurve.lineart.crease_threshold = 0.0
ob_plane_003.location = (4.834, -1.176, 48.58)
ob_plane_003.rotation_euler = (1.571, -0.0, 0.0)
ob_plane_003.lineart.crease_threshold = 0.0
_vg = ob_plane_003.vertex_groups.new(name='ToDeform')
_m = ob_plane_003.modifiers.new('Array', 'ARRAY')
_m.count = 8
_m.constant_offset_displace = (0.0, 0.0, 0.0)
_m = ob_plane_003.modifiers.new('Curve', 'CURVE')
_m.object = ob_coolcurve
ob_circle.location = (0.0, -1.116, -9.961)
ob_circle.rotation_euler = (1.571, -0.0, 0.0)
ob_circle.scale = (34.23, 34.23, 34.23)
ob_circle.lineart.crease_threshold = 0.0
ob_plane_002.location = (0.0, 0.0, 20.05)
ob_plane_002.rotation_euler = (1.571, -0.0, 0.0)
ob_plane_002.lineart.crease_threshold = 0.0
_m = ob_plane_002.modifiers.new('Array', 'ARRAY')
_m.count = 12
_m.constant_offset_displace = (0.0, 0.0, 0.0)
_m = ob_plane_002.modifiers.new('Mirror', 'MIRROR')
ob_plane_001.location = (-1.346, -0.9247, 26.68)
ob_plane_001.rotation_euler = (-0.0, 3.142, -0.0)
ob_plane_001.scale = (46.18, 1.055, 10.0)
ob_plane_001.lineart.crease_threshold = 0.0
ob_plane.location = (-52.8, -4.785e-06, 25.94)
ob_plane.scale = (-1.325, -1.325, -1.325)
ob_plane.lineart.crease_threshold = 0.0
ob_plan2.location = (-1.227, 25.78, 14.87)
ob_plan2.rotation_euler = (1.571, -0.0, 0.0)
ob_plan2.scale = (30.59, 30.59, 30.59)
ob_plan2.hide_select = True
ob_plan2.lineart.crease_threshold = 0.0
ob_lamp.location = (4.798, 1.005, 5.904)
ob_lamp.rotation_euler = (0.6503, 0.05522, 1.866)
ob_lamp.lock_rotations_4d = False
ob_lamp.empty_display_type = 'ARROWS'
ob_lamp.color = (0.0, 0.0, 0.0, 0.0)
ob_lamp.lineart.crease_threshold = 0.0
ob_camera.location = (8.203, -6.508, 5.344)
ob_camera.rotation_euler = (1.109, 0.01082, 0.8149)
ob_camera.lock_rotations_4d = False
ob_camera.empty_display_type = 'ARROWS'
ob_camera.color = (0.0, 0.0, 0.0, 0.0)
ob_camera.display_type = 'WIRE'
ob_camera.lineart.crease_threshold = 0.0
ob_circle_001.location = (0.0, -1.116, -9.961)
ob_circle_001.rotation_euler = (1.571, -0.0, 0.0)
ob_circle_001.scale = (34.23, 34.23, 34.23)
ob_circle_001.lineart.crease_threshold = 0.0

# ---- collection membership
col_collection_1.objects.link(ob_lattice)
col_collection_1.objects.link(ob_bridgecurve)
col_collection_1.objects.link(ob_plane_004)
col_collection_1.objects.link(ob_coolcurve)
col_collection_1.objects.link(ob_plane_003)
col_collection_1.objects.link(ob_circle)
col_collection_1.objects.link(ob_plane_002)
col_collection_1.objects.link(ob_plane_001)
col_collection_1.objects.link(ob_plane)
col_collection_1.objects.link(ob_plan2)
col_collection_1.objects.link(ob_lamp)
col_collection_1.objects.link(ob_camera)
col_collection_2.objects.link(ob_circle_001)

# ---- scene / render settings (as saved in the file)
scene.camera = ob_camera
scene.frame_start = 1; scene.frame_end = 250; scene.frame_set(1)
scene.render.engine = 'BLENDER_EEVEE_NEXT'
scene.render.resolution_percentage = 50
scene.render.dither_intensity = 0.0
scene.cycles.use_denoising = False
scene.cycles.samples = 10
scene.cycles.sampling_pattern = 'TABULATED_SOBOL'
scene.cycles.light_sampling_threshold = 0.0
scene.cycles.use_adaptive_sampling = False
scene.cycles.use_light_tree = False
scene.cycles.blur_glossy = 0.0
scene.cycles.volume_bounces = 1
scene.cycles.pixel_filter_type = 'GAUSSIAN'
scene.cycles.sample_clamp_indirect = 0.0
scene.view_settings.view_transform = 'Standard'
bpy.context.view_layer.update()
